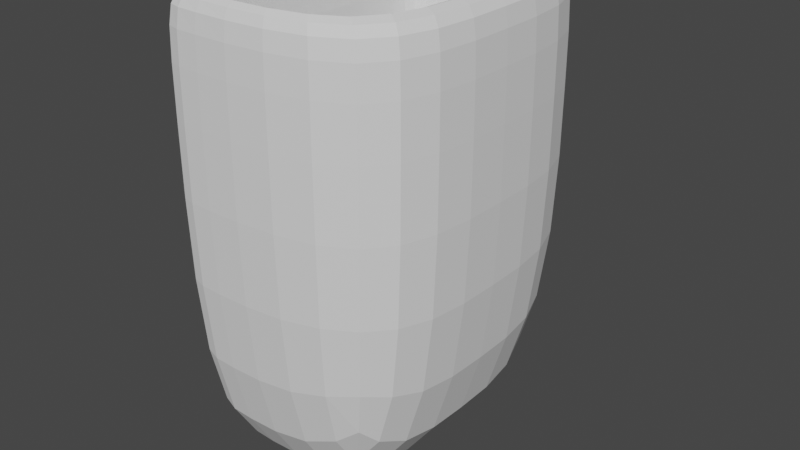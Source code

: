 # Source: Backpack.blend  (saved by Blender 3.1.7; exported with 4.5.12 LTS)
import bpy
from mathutils import Matrix  # noqa: F401  (used for matrix-valued properties, if any)

bpy.ops.wm.read_factory_settings(use_empty=True)
scene = bpy.context.scene
scene.name = 'Scene'

# ---- collections
col_collection = bpy.data.collections.new('Collection'); scene.collection.children.link(col_collection)

# ---- world
world_world = bpy.data.worlds.new('World'); scene.world = world_world
world_world.use_nodes = True; world_world.node_tree.nodes.clear()
_N = world_world.node_tree.nodes; _L = world_world.node_tree.links
n0 = _N.new('ShaderNodeOutputWorld'); n0.name = 'World Output'; n0.location = (300, 300)
n1 = _N.new('ShaderNodeBackground'); n1.name = 'Background'; n1.location = (10, 300)
n1.inputs[0].default_value = (0.05088, 0.05088, 0.05088, 1.0)
_L.new(n1.outputs[0], n0.inputs[0])
n0.is_active_output = True
world_world.color = (0.05088, 0.05088, 0.05088)
world_world.use_sun_shadow = False
world_world.sun_shadow_jitter_overblur = 0.0

# ---- meshes
me_cube_001 = bpy.data.meshes.new('Cube.001')
me_cube_001.from_pydata([(-0.07391, -1.0, -1.0), (-0.07391, -1.0, 1.887), (-0.07391, 1.0, -1.0), (-0.07391, 1.0, 1.887), (1.244, -1.0, -1.0), (1.244, -1.0, 1.887), (1.244, 1.0, -1.0), (1.244, 1.0, 1.887), (-0.07391, 0.0, -1.0), (-0.07391, 0.0, 1.887), (1.244, 0.0, -1.0), (1.244, 0.0, 1.887), (0.0, 1.0, -1.0), (0.0, 1.0, 1.887), (0.0, -1.0, -1.0), (0.0, -1.0, 1.887), (0.0, 0.0, -1.0), (0.08156, 0.0, 1.887), (0.08156, 0.5937, 1.887), (0.1254, 0.7703, 1.887), (0.9111, 0.7703, 1.887), (0.9111, 0.0, 1.887), (0.9111, -0.7703, 1.887), (0.1254, -0.7703, 1.887), (0.08156, -0.5937, 1.887), (0.08156, 0.0, -0.2155), (0.08156, 0.5937, -0.2155), (0.1254, 0.7703, -0.2155), (0.9111, 0.7703, -0.2155), (0.9111, 0.0, -0.2155), (0.9111, -0.7703, -0.2155), (0.1254, -0.7703, -0.2155), (0.08156, -0.5937, -0.2155), (0.1254, 0.0, -0.2155), (-0.07391, -1.0, 1.587), (-0.07391, 1.0, 1.587), (1.244, 1.0, 1.587), (1.244, -1.0, 1.587), (1.244, 0.0, 1.587), (-0.07391, 0.0, 1.587), (0.0, -1.0, 1.587), (0.0, 1.0, 1.587)], [], [(39, 9, 3, 35), (41, 13, 7, 36), (38, 11, 5, 37), (40, 15, 1, 34), (16, 10, 4, 14), (5, 11, 21, 22), (13, 3, 18, 19), (12, 6, 10, 16), (36, 7, 11, 38), (34, 1, 9, 39), (2, 12, 16, 8), (15, 5, 22, 23), (7, 13, 19, 20), (8, 16, 14, 0), (37, 5, 15, 40), (35, 3, 13, 41), (17, 24, 32, 25), (27, 26, 25, 33, 29, 28), (33, 25, 32, 31, 30, 29), (22, 21, 29, 30), (11, 7, 20, 21), (9, 1, 24, 17), (3, 9, 17, 18), (1, 15, 23, 24), (23, 22, 30, 31), (18, 17, 25, 26), (19, 18, 26, 27), (21, 20, 28, 29), (24, 23, 31, 32), (20, 19, 27, 28), (2, 35, 41, 12), (4, 37, 40, 14), (0, 34, 39, 8), (6, 36, 38, 10), (14, 40, 34, 0), (10, 38, 37, 4), (12, 41, 36, 6), (8, 39, 35, 2)])
_uv = me_cube_001.uv_layers.new(name='UVMap')
_uv.uv.foreach_set('vector', [0.5795, 0.125, 0.625, 0.125, 0.625, 0.25, 0.5795, 0.25, 0.5795, 0.375, 0.625, 0.375, 0.625, 0.5, 0.5795, 0.5, 0.5795, 0.625, 0.625, 0.625, 0.625, 0.75, 0.5795, 0.75, 0.5795, 0.875, 0.625, 0.875, 0.625, 1.0, 0.5795, 1.0, 0.25, 0.625, 0.375, 0.625, 0.375, 0.75, 0.25, 0.75, 0.625, 0.75, 0.625, 0.625, 0.625, 0.625, 0.625, 0.75, 0.625, 0.375, 0.625, 0.25, 0.625, 0.25, 0.625, 0.375, 0.25, 0.5, 0.375, 0.5, 0.375, 0.625, 0.25, 0.625, 0.5795, 0.5, 0.625, 0.5, 0.625, 0.625, 0.5795, 0.625, 0.5795, 0.0, 0.625, 0.0, 0.625, 0.125, 0.5795, 0.125, 0.125, 0.5, 0.25, 0.5, 0.25, 0.625, 0.125, 0.625, 0.625, 0.875, 0.625, 0.75, 0.625, 0.75, 0.625, 0.875, 0.625, 0.5, 0.625, 0.375, 0.625, 0.375, 0.625, 0.5, 0.125, 0.625, 0.25, 0.625, 0.25, 0.75, 0.125, 0.75, 0.5795, 0.75, 0.625, 0.75, 0.625, 0.875, 0.5795, 0.875, 0.5795, 0.25, 0.625, 0.25, 0.625, 0.375, 0.5795, 0.375, 0.625, 0.125, 0.625, 0.0, 0.625, 0.0, 0.625, 0.125, 0.75, 0.5, 0.875, 0.5, 0.875, 0.625, 0.75, 0.625, 0.625, 0.625, 0.625, 0.5, 0.75, 0.625, 0.875, 0.625, 0.875, 0.75, 0.75, 0.75, 0.625, 0.75, 0.625, 0.625, 0.625, 0.75, 0.625, 0.625, 0.625, 0.625, 0.625, 0.75, 0.625, 0.625, 0.625, 0.5, 0.625, 0.5, 0.625, 0.625, 0.625, 0.125, 0.625, 0.0, 0.625, 0.0, 0.625, 0.125, 0.625, 0.25, 0.625, 0.125, 0.625, 0.125, 0.625, 0.25, 0.625, 1.0, 0.625, 0.875, 0.625, 0.875, 0.625, 1.0, 0.625, 0.875, 0.625, 0.75, 0.625, 0.75, 0.625, 0.875, 0.625, 0.25, 0.625, 0.125, 0.625, 0.125, 0.625, 0.25, 0.625, 0.375, 0.625, 0.25, 0.625, 0.25, 0.625, 0.375, 0.625, 0.625, 0.625, 0.5, 0.625, 0.5, 0.625, 0.625, 0.625, 1.0, 0.625, 0.875, 0.625, 0.875, 0.625, 1.0, 0.625, 0.5, 0.625, 0.375, 0.625, 0.375, 0.625, 0.5, 0.375, 0.25, 0.5795, 0.25, 0.5795, 0.375, 0.375, 0.375, 0.375, 0.75, 0.5795, 0.75, 0.5795, 0.875, 0.375, 0.875, 0.375, 0.0, 0.5795, 0.0, 0.5795, 0.125, 0.375, 0.125, 0.375, 0.5, 0.5795, 0.5, 0.5795, 0.625, 0.375, 0.625, 0.375, 0.875, 0.5795, 0.875, 0.5795, 1.0, 0.375, 1.0, 0.375, 0.625, 0.5795, 0.625, 0.5795, 0.75, 0.375, 0.75, 0.375, 0.375, 0.5795, 0.375, 0.5795, 0.5, 0.375, 0.5, 0.375, 0.125, 0.5795, 0.125, 0.5795, 0.25, 0.375, 0.25])
me_cube_001.use_remesh_fix_poles = True
me_cube_001.use_remesh_preserve_attributes = False
me_cube_001.update()

# ---- objects
ob_cube = bpy.data.objects.new('Cube', me_cube_001)

# ---- transforms, parenting, visibility, modifiers, constraints
ob_cube.location = (0.0, 0.0, 0.0)
_m = ob_cube.modifiers.new('Subdivision', 'SUBSURF')

# ---- collection membership
col_collection.objects.link(ob_cube)

# ---- scene / render settings (as saved in the file)
scene.frame_start = 1; scene.frame_end = 250; scene.frame_set(1)
scene.render.engine = 'BLENDER_EEVEE_NEXT'
scene.cycles.sampling_pattern = 'TABULATED_SOBOL'
scene.cycles.use_light_tree = False
scene.view_settings.view_transform = 'Filmic'
bpy.context.view_layer.update()

# ---- added for rendering (the .blend has no active camera and no usable light): camera, sun
cam_auto = bpy.data.cameras.new('AutoCamera')
cam_auto.lens = 50.0
cam_auto.sensor_width = 36.0
cam_auto.clip_end = 1000.0
ob_auto_camera = bpy.data.objects.new('AutoCamera', cam_auto)
scene.collection.objects.link(ob_auto_camera)
ob_auto_camera.location = (4.05576, -4.1647, 3.21981)
ob_auto_camera.rotation_euler = (1.09748, -7.21219e-08, 0.694738)
scene.camera = ob_auto_camera
light_auto_sun = bpy.data.lights.new('AutoSun', 'SUN')
light_auto_sun.energy = 3.0
light_auto_sun.angle = 0.0523599
ob_auto_sun = bpy.data.objects.new('AutoSun', light_auto_sun)
scene.collection.objects.link(ob_auto_sun)
ob_auto_sun.rotation_euler = (0.872665, 0.174533, 0.523599)
bpy.context.view_layer.update()
